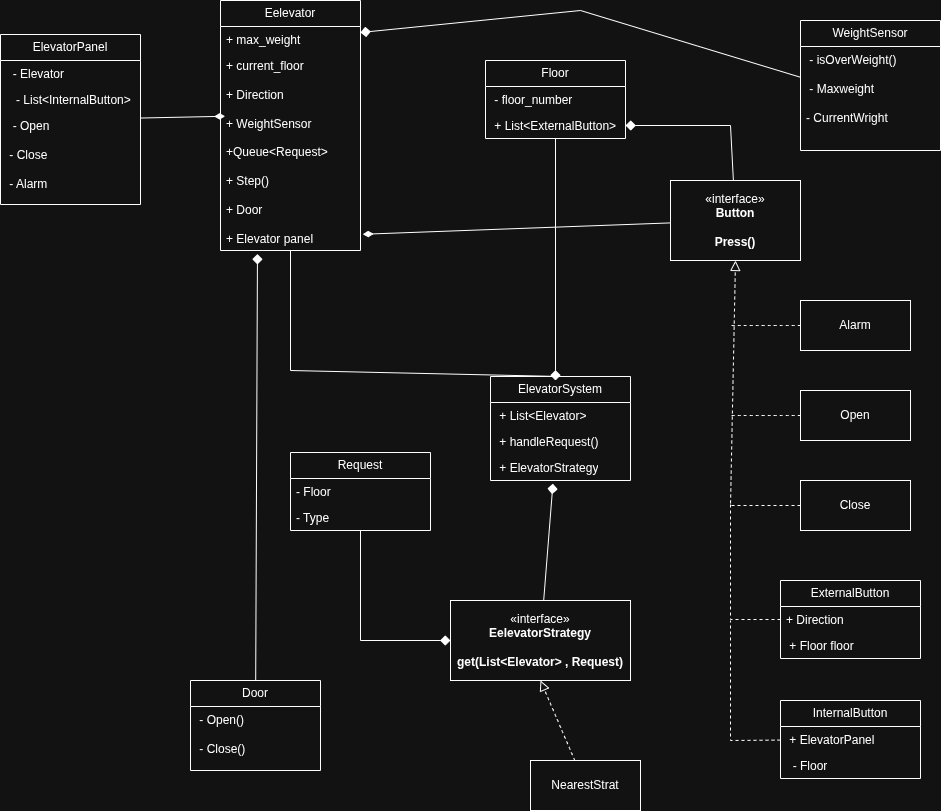

The diagram above was exported from draw.io. Its source (the exported page's mxGraphModel, read from the mxfile embedded in the PNG):
<mxGraphModel dx="1946" dy="818" grid="1" gridSize="10" guides="1" tooltips="1" connect="1" arrows="1" fold="1" page="1" pageScale="1" pageWidth="850" pageHeight="1100" math="0" shadow="0">
  <root>
    <mxCell id="0" />
    <mxCell id="1" parent="0" />
    <mxCell id="be3bqAqd0721vMu1XRjt-48" edge="1" parent="1" source="be3bqAqd0721vMu1XRjt-1" style="edgeStyle=none;curved=0;rounded=0;orthogonalLoop=1;jettySize=auto;html=1;entryX=0.5;entryY=0;entryDx=0;entryDy=0;fontSize=12;startSize=8;endSize=8;endArrow=none;endFill=0;" target="be3bqAqd0721vMu1XRjt-11">
      <mxGeometry relative="1" as="geometry">
        <Array as="points">
          <mxPoint x="160" y="390" />
        </Array>
      </mxGeometry>
    </mxCell>
    <mxCell id="be3bqAqd0721vMu1XRjt-1" parent="1" style="swimlane;fontStyle=0;childLayout=stackLayout;horizontal=1;startSize=26;fillColor=none;horizontalStack=0;resizeParent=1;resizeParentMax=0;resizeLast=0;collapsible=1;marginBottom=0;whiteSpace=wrap;html=1;" value="Eelevator" vertex="1">
      <mxGeometry height="250" width="140" x="90" y="20" as="geometry" />
    </mxCell>
    <mxCell id="be3bqAqd0721vMu1XRjt-2" parent="be3bqAqd0721vMu1XRjt-1" style="text;strokeColor=none;fillColor=none;align=left;verticalAlign=top;spacingLeft=4;spacingRight=4;overflow=hidden;rotatable=0;points=[[0,0.5],[1,0.5]];portConstraint=eastwest;whiteSpace=wrap;html=1;" value="+ max_weight&amp;nbsp;" vertex="1">
      <mxGeometry height="26" width="140" y="26" as="geometry" />
    </mxCell>
    <mxCell id="be3bqAqd0721vMu1XRjt-4" parent="be3bqAqd0721vMu1XRjt-1" style="text;strokeColor=none;fillColor=none;align=left;verticalAlign=top;spacingLeft=4;spacingRight=4;overflow=hidden;rotatable=0;points=[[0,0.5],[1,0.5]];portConstraint=eastwest;whiteSpace=wrap;html=1;" value="+ current_floor&lt;div&gt;&lt;br&gt;&lt;/div&gt;&lt;div&gt;+ Direction&lt;/div&gt;&lt;div&gt;&lt;br&gt;&lt;/div&gt;&lt;div&gt;+ WeightSensor&lt;/div&gt;&lt;div&gt;&lt;br&gt;&lt;/div&gt;&lt;div&gt;+Queue&amp;lt;Request&amp;gt;&lt;/div&gt;&lt;div&gt;&lt;br&gt;&lt;/div&gt;&lt;div&gt;+ Step()&lt;/div&gt;&lt;div&gt;&lt;br&gt;&lt;/div&gt;&lt;div&gt;+ Door&lt;/div&gt;&lt;div&gt;&lt;br&gt;&lt;/div&gt;&lt;div&gt;+ Elevator panel&lt;/div&gt;" vertex="1">
      <mxGeometry height="198" width="140" y="52" as="geometry" />
    </mxCell>
    <mxCell id="be3bqAqd0721vMu1XRjt-49" edge="1" parent="1" source="be3bqAqd0721vMu1XRjt-5" style="edgeStyle=none;curved=1;rounded=0;orthogonalLoop=1;jettySize=auto;html=1;fontSize=12;startSize=8;endSize=8;endArrow=diamond;endFill=1;">
      <mxGeometry relative="1" as="geometry">
        <mxPoint x="425" y="400" as="targetPoint" />
      </mxGeometry>
    </mxCell>
    <mxCell id="be3bqAqd0721vMu1XRjt-5" parent="1" style="swimlane;fontStyle=0;childLayout=stackLayout;horizontal=1;startSize=26;fillColor=none;horizontalStack=0;resizeParent=1;resizeParentMax=0;resizeLast=0;collapsible=1;marginBottom=0;whiteSpace=wrap;html=1;" value="Floor" vertex="1">
      <mxGeometry height="78" width="140" x="355" y="80" as="geometry" />
    </mxCell>
    <mxCell id="be3bqAqd0721vMu1XRjt-6" parent="be3bqAqd0721vMu1XRjt-5" style="text;strokeColor=none;fillColor=none;align=left;verticalAlign=top;spacingLeft=4;spacingRight=4;overflow=hidden;rotatable=0;points=[[0,0.5],[1,0.5]];portConstraint=eastwest;whiteSpace=wrap;html=1;" value="&amp;nbsp;- floor_number" vertex="1">
      <mxGeometry height="26" width="140" y="26" as="geometry" />
    </mxCell>
    <mxCell id="be3bqAqd0721vMu1XRjt-8" parent="be3bqAqd0721vMu1XRjt-5" style="text;strokeColor=none;fillColor=none;align=left;verticalAlign=top;spacingLeft=4;spacingRight=4;overflow=hidden;rotatable=0;points=[[0,0.5],[1,0.5]];portConstraint=eastwest;whiteSpace=wrap;html=1;" value="&amp;nbsp;+ List&amp;lt;ExternalButton&amp;gt;" vertex="1">
      <mxGeometry height="26" width="140" y="52" as="geometry" />
    </mxCell>
    <mxCell id="be3bqAqd0721vMu1XRjt-9" parent="1" style="html=1;whiteSpace=wrap;" value="«interface»&lt;br&gt;&lt;b&gt;EelevatorStrategy&lt;/b&gt;&lt;div&gt;&lt;b&gt;&lt;br&gt;&lt;/b&gt;&lt;/div&gt;&lt;div&gt;&lt;b&gt;get(List&amp;lt;Elevator&amp;gt; , Request)&lt;/b&gt;&lt;/div&gt;" vertex="1">
      <mxGeometry height="80" width="180" x="320" y="620" as="geometry" />
    </mxCell>
    <mxCell id="be3bqAqd0721vMu1XRjt-46" edge="1" parent="1" source="be3bqAqd0721vMu1XRjt-10" style="edgeStyle=none;curved=0;rounded=0;orthogonalLoop=1;jettySize=auto;html=1;entryX=1;entryY=0.5;entryDx=0;entryDy=0;fontSize=12;startSize=8;endSize=8;endArrow=diamond;endFill=1;" target="be3bqAqd0721vMu1XRjt-8">
      <mxGeometry relative="1" as="geometry">
        <Array as="points">
          <mxPoint x="600" y="145" />
        </Array>
      </mxGeometry>
    </mxCell>
    <mxCell id="be3bqAqd0721vMu1XRjt-10" parent="1" style="html=1;whiteSpace=wrap;" value="«interface»&lt;br&gt;&lt;b&gt;Button&lt;/b&gt;&lt;div&gt;&lt;b&gt;&lt;br&gt;&lt;/b&gt;&lt;/div&gt;&lt;div&gt;&lt;b&gt;Press()&lt;/b&gt;&lt;/div&gt;" vertex="1">
      <mxGeometry height="80" width="130" x="540" y="200" as="geometry" />
    </mxCell>
    <mxCell id="be3bqAqd0721vMu1XRjt-11" parent="1" style="swimlane;fontStyle=0;childLayout=stackLayout;horizontal=1;startSize=26;fillColor=none;horizontalStack=0;resizeParent=1;resizeParentMax=0;resizeLast=0;collapsible=1;marginBottom=0;whiteSpace=wrap;html=1;" value="ElevatorSystem" vertex="1">
      <mxGeometry height="104" width="140" x="360" y="396" as="geometry" />
    </mxCell>
    <mxCell id="be3bqAqd0721vMu1XRjt-12" parent="be3bqAqd0721vMu1XRjt-11" style="text;strokeColor=none;fillColor=none;align=left;verticalAlign=top;spacingLeft=4;spacingRight=4;overflow=hidden;rotatable=0;points=[[0,0.5],[1,0.5]];portConstraint=eastwest;whiteSpace=wrap;html=1;" value="&amp;nbsp;+ List&amp;lt;Elevator&amp;gt;" vertex="1">
      <mxGeometry height="26" width="140" y="26" as="geometry" />
    </mxCell>
    <mxCell id="be3bqAqd0721vMu1XRjt-13" parent="be3bqAqd0721vMu1XRjt-11" style="text;strokeColor=none;fillColor=none;align=left;verticalAlign=top;spacingLeft=4;spacingRight=4;overflow=hidden;rotatable=0;points=[[0,0.5],[1,0.5]];portConstraint=eastwest;whiteSpace=wrap;html=1;" value="&amp;nbsp;+ handleRequest()" vertex="1">
      <mxGeometry height="26" width="140" y="52" as="geometry" />
    </mxCell>
    <mxCell id="be3bqAqd0721vMu1XRjt-14" parent="be3bqAqd0721vMu1XRjt-11" style="text;strokeColor=none;fillColor=none;align=left;verticalAlign=top;spacingLeft=4;spacingRight=4;overflow=hidden;rotatable=0;points=[[0,0.5],[1,0.5]];portConstraint=eastwest;whiteSpace=wrap;html=1;" value="&amp;nbsp;+ ElevatorStrategy" vertex="1">
      <mxGeometry height="26" width="140" y="78" as="geometry" />
    </mxCell>
    <mxCell id="be3bqAqd0721vMu1XRjt-44" edge="1" parent="1" source="be3bqAqd0721vMu1XRjt-15" style="edgeStyle=none;curved=0;rounded=0;orthogonalLoop=1;jettySize=auto;html=1;entryX=0;entryY=0.5;entryDx=0;entryDy=0;fontSize=12;startSize=8;endSize=8;endArrow=diamond;endFill=1;" target="be3bqAqd0721vMu1XRjt-9">
      <mxGeometry relative="1" as="geometry">
        <Array as="points">
          <mxPoint x="230" y="660" />
        </Array>
      </mxGeometry>
    </mxCell>
    <mxCell id="be3bqAqd0721vMu1XRjt-15" parent="1" style="swimlane;fontStyle=0;childLayout=stackLayout;horizontal=1;startSize=26;fillColor=none;horizontalStack=0;resizeParent=1;resizeParentMax=0;resizeLast=0;collapsible=1;marginBottom=0;whiteSpace=wrap;html=1;" value="Request" vertex="1">
      <mxGeometry height="78" width="140" x="160" y="472" as="geometry" />
    </mxCell>
    <mxCell id="be3bqAqd0721vMu1XRjt-16" parent="be3bqAqd0721vMu1XRjt-15" style="text;strokeColor=none;fillColor=none;align=left;verticalAlign=top;spacingLeft=4;spacingRight=4;overflow=hidden;rotatable=0;points=[[0,0.5],[1,0.5]];portConstraint=eastwest;whiteSpace=wrap;html=1;" value="- Floor" vertex="1">
      <mxGeometry height="26" width="140" y="26" as="geometry" />
    </mxCell>
    <mxCell id="be3bqAqd0721vMu1XRjt-17" parent="be3bqAqd0721vMu1XRjt-15" style="text;strokeColor=none;fillColor=none;align=left;verticalAlign=top;spacingLeft=4;spacingRight=4;overflow=hidden;rotatable=0;points=[[0,0.5],[1,0.5]];portConstraint=eastwest;whiteSpace=wrap;html=1;" value="- Type" vertex="1">
      <mxGeometry height="26" width="140" y="52" as="geometry" />
    </mxCell>
    <mxCell id="be3bqAqd0721vMu1XRjt-41" edge="1" parent="1" source="be3bqAqd0721vMu1XRjt-19" style="edgeStyle=none;curved=1;rounded=0;orthogonalLoop=1;jettySize=auto;html=1;fontSize=12;startSize=8;endSize=8;dashed=1;endArrow=none;endFill=0;">
      <mxGeometry relative="1" as="geometry">
        <mxPoint x="600" y="345" as="targetPoint" />
      </mxGeometry>
    </mxCell>
    <mxCell id="be3bqAqd0721vMu1XRjt-19" parent="1" style="html=1;whiteSpace=wrap;" value="Alarm" vertex="1">
      <mxGeometry height="50" width="110" x="670" y="320" as="geometry" />
    </mxCell>
    <mxCell id="be3bqAqd0721vMu1XRjt-40" edge="1" parent="1" source="be3bqAqd0721vMu1XRjt-20" style="edgeStyle=none;curved=1;rounded=0;orthogonalLoop=1;jettySize=auto;html=1;fontSize=12;startSize=8;endSize=8;dashed=1;endArrow=none;endFill=0;">
      <mxGeometry relative="1" as="geometry">
        <mxPoint x="600" y="435" as="targetPoint" />
      </mxGeometry>
    </mxCell>
    <mxCell id="be3bqAqd0721vMu1XRjt-20" parent="1" style="html=1;whiteSpace=wrap;" value="Open" vertex="1">
      <mxGeometry height="50" width="110" x="670" y="410" as="geometry" />
    </mxCell>
    <mxCell id="be3bqAqd0721vMu1XRjt-39" edge="1" parent="1" source="be3bqAqd0721vMu1XRjt-21" style="edgeStyle=none;curved=0;rounded=0;orthogonalLoop=1;jettySize=auto;html=1;fontSize=12;startSize=8;endSize=8;dashed=1;endArrow=block;endFill=0;entryX=0.5;entryY=1;entryDx=0;entryDy=0;" target="be3bqAqd0721vMu1XRjt-10">
      <mxGeometry relative="1" as="geometry">
        <Array as="points">
          <mxPoint x="600" y="525" />
        </Array>
        <mxPoint x="600" y="525" as="targetPoint" />
      </mxGeometry>
    </mxCell>
    <mxCell id="be3bqAqd0721vMu1XRjt-21" parent="1" style="html=1;whiteSpace=wrap;" value="Close" vertex="1">
      <mxGeometry height="50" width="110" x="670" y="500" as="geometry" />
    </mxCell>
    <mxCell id="be3bqAqd0721vMu1XRjt-43" edge="1" parent="1" source="be3bqAqd0721vMu1XRjt-42" style="edgeStyle=none;curved=1;rounded=0;orthogonalLoop=1;jettySize=auto;html=1;entryX=0.5;entryY=1;entryDx=0;entryDy=0;fontSize=12;startSize=8;endSize=8;dashed=1;endArrow=block;endFill=0;" target="be3bqAqd0721vMu1XRjt-9">
      <mxGeometry relative="1" as="geometry" />
    </mxCell>
    <mxCell id="be3bqAqd0721vMu1XRjt-42" parent="1" style="html=1;whiteSpace=wrap;" value="NearestStrat" vertex="1">
      <mxGeometry height="50" width="110" x="400" y="780" as="geometry" />
    </mxCell>
    <mxCell id="be3bqAqd0721vMu1XRjt-47" edge="1" parent="1" source="be3bqAqd0721vMu1XRjt-10" style="edgeStyle=none;curved=1;rounded=0;orthogonalLoop=1;jettySize=auto;html=1;entryX=1.016;entryY=0.918;entryDx=0;entryDy=0;entryPerimeter=0;fontSize=12;startSize=8;endSize=8;endArrow=diamondThin;endFill=1;" target="be3bqAqd0721vMu1XRjt-4">
      <mxGeometry relative="1" as="geometry" />
    </mxCell>
    <mxCell id="be3bqAqd0721vMu1XRjt-50" edge="1" parent="1" source="be3bqAqd0721vMu1XRjt-9" style="edgeStyle=none;curved=1;rounded=0;orthogonalLoop=1;jettySize=auto;html=1;entryX=0.446;entryY=1.124;entryDx=0;entryDy=0;entryPerimeter=0;fontSize=12;startSize=8;endSize=8;endArrow=diamond;endFill=1;" target="be3bqAqd0721vMu1XRjt-14">
      <mxGeometry relative="1" as="geometry" />
    </mxCell>
    <mxCell id="be3bqAqd0721vMu1XRjt-51" parent="1" style="swimlane;fontStyle=0;childLayout=stackLayout;horizontal=1;startSize=26;fillColor=none;horizontalStack=0;resizeParent=1;resizeParentMax=0;resizeLast=0;collapsible=1;marginBottom=0;whiteSpace=wrap;html=1;" value="Door" vertex="1">
      <mxGeometry height="90" width="130" x="60" y="700" as="geometry" />
    </mxCell>
    <mxCell id="be3bqAqd0721vMu1XRjt-52" parent="be3bqAqd0721vMu1XRjt-51" style="text;strokeColor=none;fillColor=none;align=left;verticalAlign=top;spacingLeft=4;spacingRight=4;overflow=hidden;rotatable=0;points=[[0,0.5],[1,0.5]];portConstraint=eastwest;whiteSpace=wrap;html=1;" value="&amp;nbsp;- Open()&lt;div&gt;&lt;br&gt;&lt;/div&gt;&lt;div&gt;&amp;nbsp;- Close()&lt;br&gt;&lt;div&gt;&lt;br&gt;&lt;/div&gt;&lt;div&gt;&lt;br&gt;&lt;/div&gt;&lt;/div&gt;" vertex="1">
      <mxGeometry height="64" width="130" y="26" as="geometry" />
    </mxCell>
    <mxCell id="be3bqAqd0721vMu1XRjt-55" parent="1" style="swimlane;fontStyle=0;childLayout=stackLayout;horizontal=1;startSize=26;fillColor=none;horizontalStack=0;resizeParent=1;resizeParentMax=0;resizeLast=0;collapsible=1;marginBottom=0;whiteSpace=wrap;html=1;" value="InternalButton" vertex="1">
      <mxGeometry height="78" width="140" x="650" y="720" as="geometry" />
    </mxCell>
    <mxCell id="be3bqAqd0721vMu1XRjt-76" edge="1" parent="be3bqAqd0721vMu1XRjt-55" source="be3bqAqd0721vMu1XRjt-57" style="edgeStyle=none;curved=0;rounded=0;orthogonalLoop=1;jettySize=auto;html=1;fontSize=12;startSize=8;endSize=8;endArrow=none;endFill=0;dashed=1;">
      <mxGeometry relative="1" as="geometry">
        <Array as="points">
          <mxPoint x="-50" y="40" />
        </Array>
        <mxPoint x="-50" y="-80" as="targetPoint" />
      </mxGeometry>
    </mxCell>
    <mxCell id="be3bqAqd0721vMu1XRjt-57" parent="be3bqAqd0721vMu1XRjt-55" style="text;strokeColor=none;fillColor=none;align=left;verticalAlign=top;spacingLeft=4;spacingRight=4;overflow=hidden;rotatable=0;points=[[0,0.5],[1,0.5]];portConstraint=eastwest;whiteSpace=wrap;html=1;" value="&amp;nbsp;+ ElevatorPanel" vertex="1">
      <mxGeometry height="26" width="140" y="26" as="geometry" />
    </mxCell>
    <mxCell id="be3bqAqd0721vMu1XRjt-58" parent="be3bqAqd0721vMu1XRjt-55" style="text;strokeColor=none;fillColor=none;align=left;verticalAlign=top;spacingLeft=4;spacingRight=4;overflow=hidden;rotatable=0;points=[[0,0.5],[1,0.5]];portConstraint=eastwest;whiteSpace=wrap;html=1;" value="&amp;nbsp; - Floor" vertex="1">
      <mxGeometry height="26" width="140" y="52" as="geometry" />
    </mxCell>
    <mxCell id="be3bqAqd0721vMu1XRjt-60" parent="1" style="swimlane;fontStyle=0;childLayout=stackLayout;horizontal=1;startSize=26;fillColor=none;horizontalStack=0;resizeParent=1;resizeParentMax=0;resizeLast=0;collapsible=1;marginBottom=0;whiteSpace=wrap;html=1;" value="ExternalButton" vertex="1">
      <mxGeometry height="78" width="140" x="650" y="600" as="geometry" />
    </mxCell>
    <mxCell id="be3bqAqd0721vMu1XRjt-75" edge="1" parent="be3bqAqd0721vMu1XRjt-60" source="be3bqAqd0721vMu1XRjt-61" style="edgeStyle=none;curved=0;rounded=0;orthogonalLoop=1;jettySize=auto;html=1;fontSize=12;startSize=8;endSize=8;endArrow=none;endFill=0;dashed=1;">
      <mxGeometry relative="1" as="geometry">
        <Array as="points">
          <mxPoint x="-50" y="39" />
        </Array>
        <mxPoint x="-50" y="-80" as="targetPoint" />
      </mxGeometry>
    </mxCell>
    <mxCell id="be3bqAqd0721vMu1XRjt-61" parent="be3bqAqd0721vMu1XRjt-60" style="text;strokeColor=none;fillColor=none;align=left;verticalAlign=top;spacingLeft=4;spacingRight=4;overflow=hidden;rotatable=0;points=[[0,0.5],[1,0.5]];portConstraint=eastwest;whiteSpace=wrap;html=1;" value="+ Direction" vertex="1">
      <mxGeometry height="26" width="140" y="26" as="geometry" />
    </mxCell>
    <mxCell id="be3bqAqd0721vMu1XRjt-62" parent="be3bqAqd0721vMu1XRjt-60" style="text;strokeColor=none;fillColor=none;align=left;verticalAlign=top;spacingLeft=4;spacingRight=4;overflow=hidden;rotatable=0;points=[[0,0.5],[1,0.5]];portConstraint=eastwest;whiteSpace=wrap;html=1;" value="&amp;nbsp;+ Floor floor&amp;nbsp;" vertex="1">
      <mxGeometry height="26" width="140" y="52" as="geometry" />
    </mxCell>
    <mxCell id="be3bqAqd0721vMu1XRjt-64" parent="1" style="swimlane;fontStyle=0;childLayout=stackLayout;horizontal=1;startSize=26;fillColor=none;horizontalStack=0;resizeParent=1;resizeParentMax=0;resizeLast=0;collapsible=1;marginBottom=0;whiteSpace=wrap;html=1;" value="ElevatorPanel" vertex="1">
      <mxGeometry height="170" width="140" x="-130" y="54" as="geometry" />
    </mxCell>
    <mxCell id="be3bqAqd0721vMu1XRjt-65" parent="be3bqAqd0721vMu1XRjt-64" style="text;strokeColor=none;fillColor=none;align=left;verticalAlign=top;spacingLeft=4;spacingRight=4;overflow=hidden;rotatable=0;points=[[0,0.5],[1,0.5]];portConstraint=eastwest;whiteSpace=wrap;html=1;" value="&amp;nbsp; - Elevator" vertex="1">
      <mxGeometry height="26" width="140" y="26" as="geometry" />
    </mxCell>
    <mxCell id="be3bqAqd0721vMu1XRjt-66" parent="be3bqAqd0721vMu1XRjt-64" style="text;strokeColor=none;fillColor=none;align=left;verticalAlign=top;spacingLeft=4;spacingRight=4;overflow=hidden;rotatable=0;points=[[0,0.5],[1,0.5]];portConstraint=eastwest;whiteSpace=wrap;html=1;" value="&amp;nbsp; &amp;nbsp;- List&amp;lt;InternalButton&amp;gt;&lt;div&gt;&lt;br&gt;&lt;/div&gt;" vertex="1">
      <mxGeometry height="26" width="140" y="52" as="geometry" />
    </mxCell>
    <mxCell id="be3bqAqd0721vMu1XRjt-67" parent="be3bqAqd0721vMu1XRjt-64" style="text;strokeColor=none;fillColor=none;align=left;verticalAlign=top;spacingLeft=4;spacingRight=4;overflow=hidden;rotatable=0;points=[[0,0.5],[1,0.5]];portConstraint=eastwest;whiteSpace=wrap;html=1;" value="&amp;nbsp; - Open&lt;div&gt;&lt;br&gt;&lt;/div&gt;&lt;div&gt;&amp;nbsp;- Close&amp;nbsp;&lt;/div&gt;&lt;div&gt;&lt;br&gt;&lt;/div&gt;&lt;div&gt;&amp;nbsp;- Alarm&lt;/div&gt;" vertex="1">
      <mxGeometry height="92" width="140" y="78" as="geometry" />
    </mxCell>
    <mxCell id="be3bqAqd0721vMu1XRjt-68" parent="1" style="swimlane;fontStyle=0;childLayout=stackLayout;horizontal=1;startSize=26;fillColor=none;horizontalStack=0;resizeParent=1;resizeParentMax=0;resizeLast=0;collapsible=1;marginBottom=0;whiteSpace=wrap;html=1;" value="WeightSensor" vertex="1">
      <mxGeometry height="130" width="140" x="670" y="40" as="geometry" />
    </mxCell>
    <mxCell id="be3bqAqd0721vMu1XRjt-70" parent="be3bqAqd0721vMu1XRjt-68" style="text;strokeColor=none;fillColor=none;align=left;verticalAlign=top;spacingLeft=4;spacingRight=4;overflow=hidden;rotatable=0;points=[[0,0.5],[1,0.5]];portConstraint=eastwest;whiteSpace=wrap;html=1;" value="&amp;nbsp;- isOverWeight()&lt;div&gt;&lt;br&gt;&lt;/div&gt;&lt;div&gt;&amp;nbsp;- Maxweight&lt;/div&gt;&lt;div&gt;&lt;br&gt;&lt;/div&gt;&lt;div&gt;- CurrentWright&lt;/div&gt;" vertex="1">
      <mxGeometry height="104" width="140" y="26" as="geometry" />
    </mxCell>
    <mxCell id="be3bqAqd0721vMu1XRjt-72" edge="1" parent="1" source="be3bqAqd0721vMu1XRjt-51" style="edgeStyle=none;curved=1;rounded=0;orthogonalLoop=1;jettySize=auto;html=1;entryX=0.264;entryY=1.018;entryDx=0;entryDy=0;entryPerimeter=0;fontSize=12;startSize=8;endSize=8;endArrow=diamond;endFill=1;" target="be3bqAqd0721vMu1XRjt-4">
      <mxGeometry relative="1" as="geometry" />
    </mxCell>
    <mxCell id="be3bqAqd0721vMu1XRjt-73" edge="1" parent="1" source="be3bqAqd0721vMu1XRjt-64" style="edgeStyle=none;curved=1;rounded=0;orthogonalLoop=1;jettySize=auto;html=1;entryX=0.033;entryY=0.322;entryDx=0;entryDy=0;entryPerimeter=0;fontSize=12;startSize=8;endSize=8;endArrow=diamondThin;endFill=1;" target="be3bqAqd0721vMu1XRjt-4">
      <mxGeometry relative="1" as="geometry" />
    </mxCell>
    <mxCell id="be3bqAqd0721vMu1XRjt-74" edge="1" parent="1" source="be3bqAqd0721vMu1XRjt-70" style="edgeStyle=none;curved=0;rounded=0;orthogonalLoop=1;jettySize=auto;html=1;fontSize=12;startSize=8;endSize=8;endArrow=diamond;endFill=1;" target="be3bqAqd0721vMu1XRjt-2">
      <mxGeometry relative="1" as="geometry">
        <Array as="points">
          <mxPoint x="450" y="30" />
        </Array>
      </mxGeometry>
    </mxCell>
  </root>
</mxGraphModel>